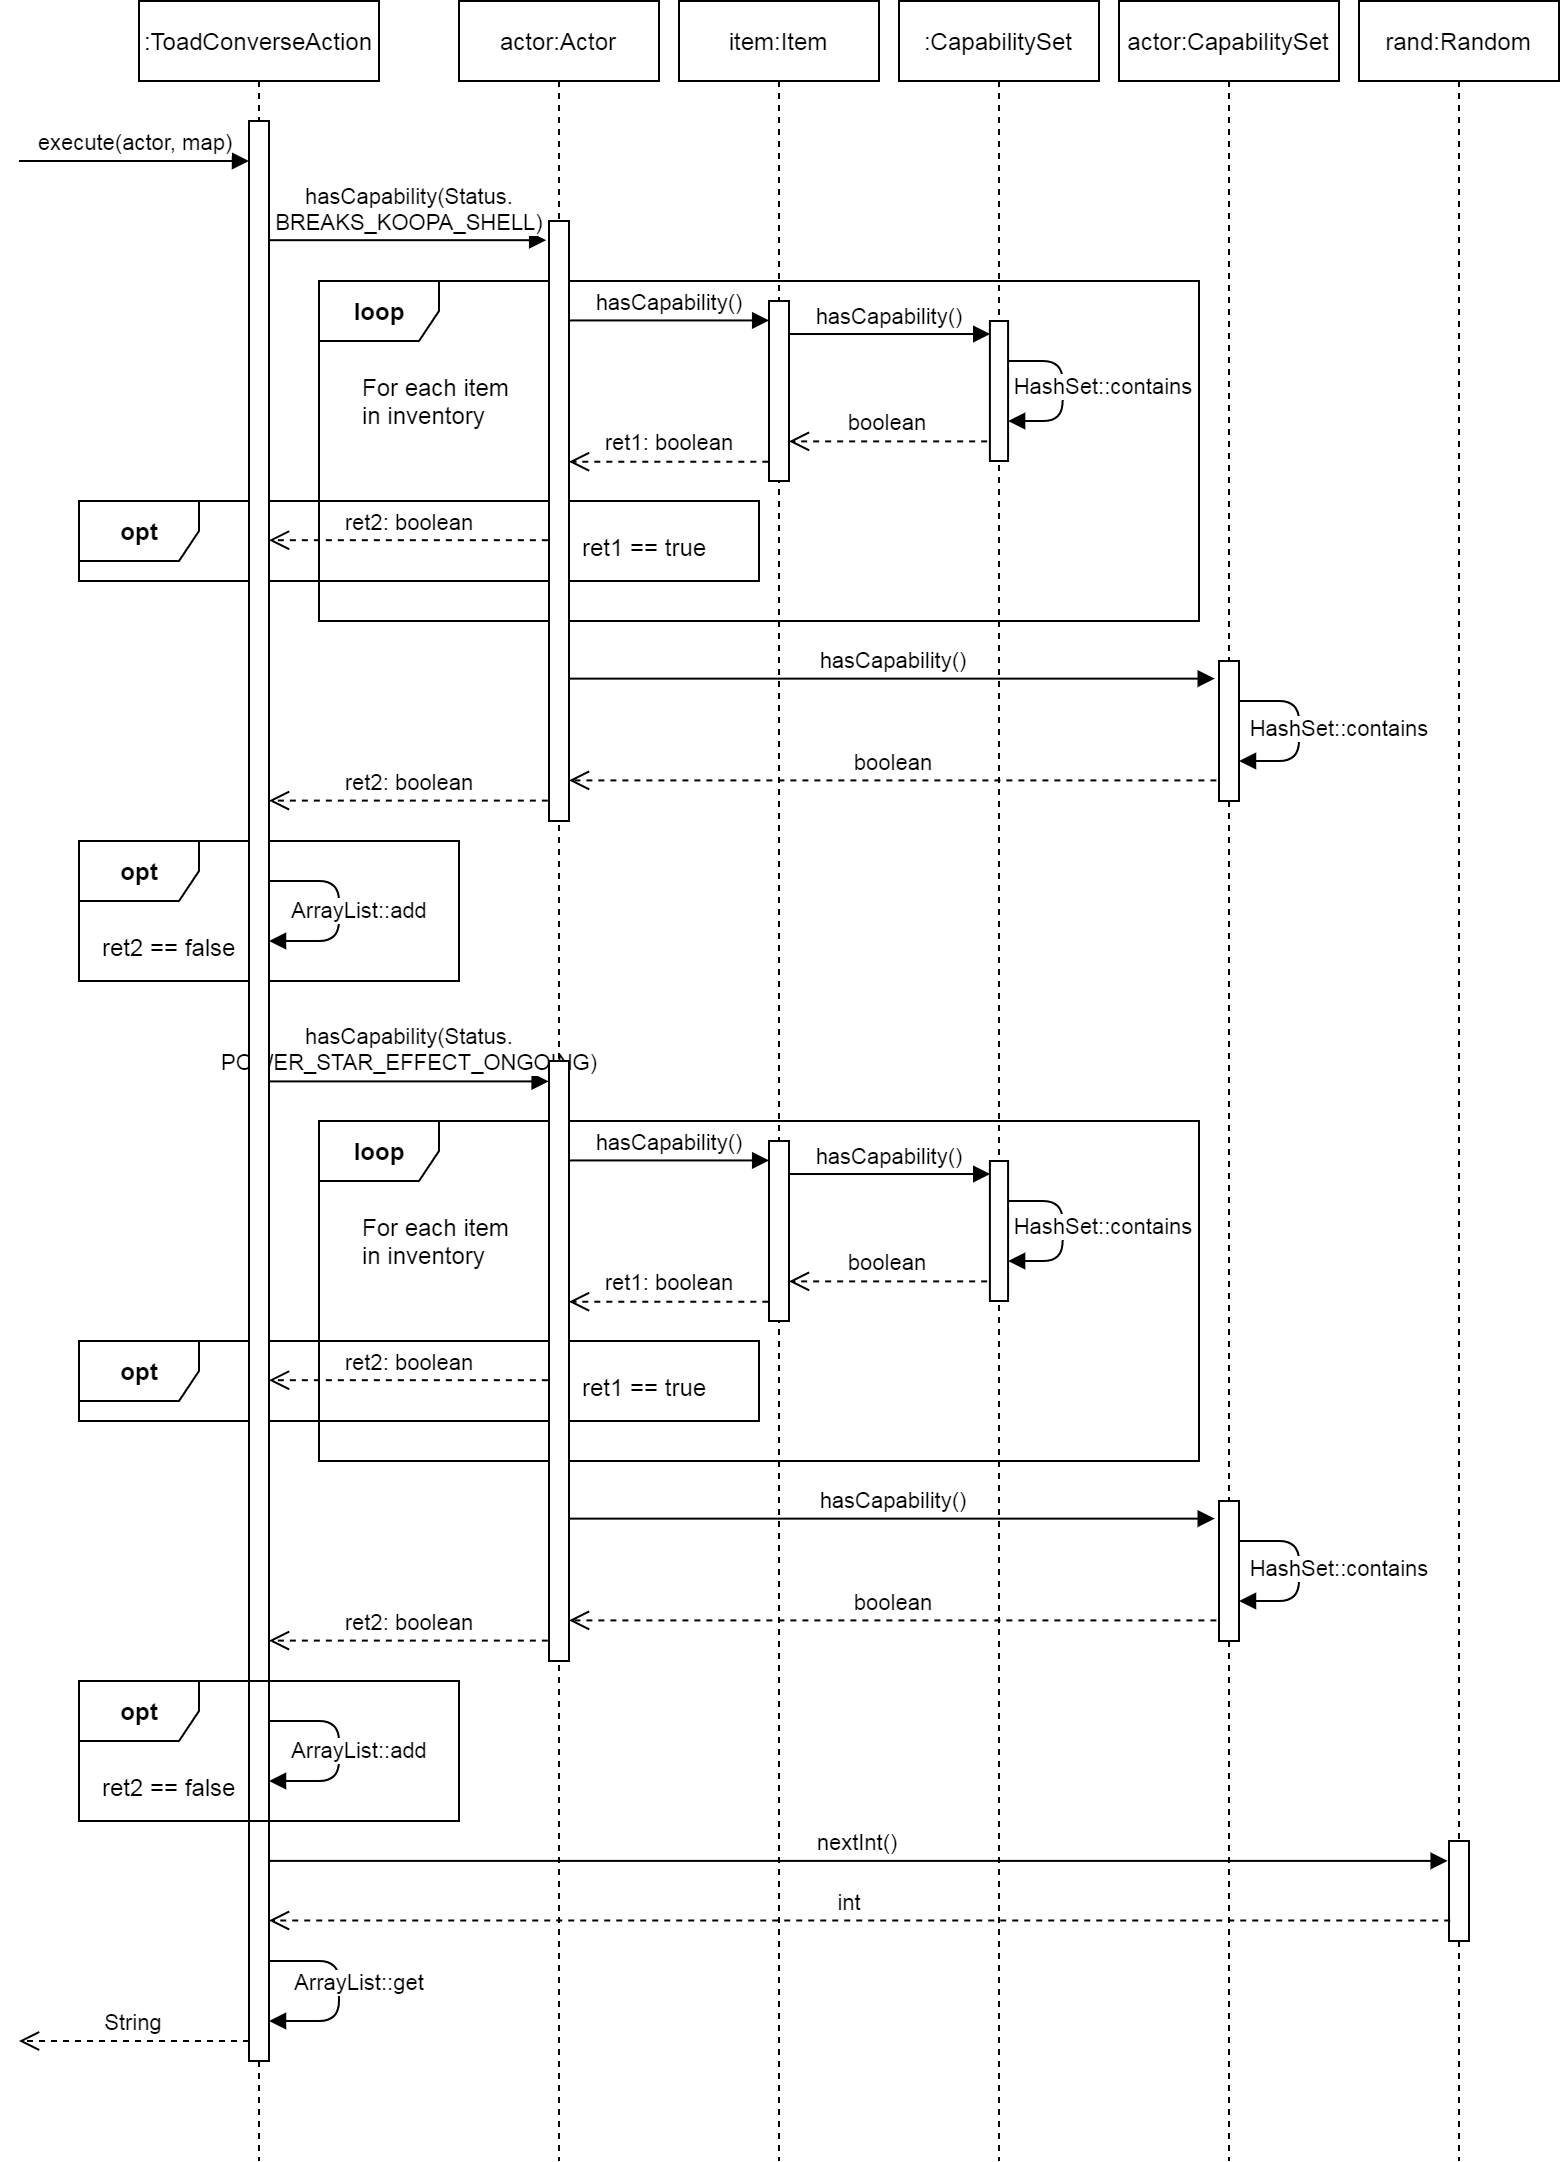

The diagram above was exported from draw.io. Its source (the exported page's mxGraphModel, read from the mxfile embedded in the PNG):
<mxGraphModel dx="1039" dy="1496" grid="1" gridSize="10" guides="1" tooltips="1" connect="1" arrows="1" fold="1" page="1" pageScale="1" pageWidth="827" pageHeight="1169" math="0" shadow="0">
  <root>
    <mxCell id="0" />
    <mxCell id="1" parent="0" />
    <mxCell id="10" value="hasCapability(Status.&lt;br&gt;BREAKS_KOOPA_SHELL)" style="html=1;verticalAlign=bottom;endArrow=block;entryX=-0.142;entryY=0.032;entryDx=0;entryDy=0;entryPerimeter=0;" parent="1" source="8" target="9" edge="1">
      <mxGeometry width="80" relative="1" as="geometry">
        <mxPoint x="130" y="170" as="sourcePoint" />
        <mxPoint x="210" y="170" as="targetPoint" />
      </mxGeometry>
    </mxCell>
    <mxCell id="162" value="hasCapability(Status.&lt;br&gt;POWER_STAR_EFFECT_ONGOING)" style="html=1;verticalAlign=bottom;endArrow=block;entryX=-0.019;entryY=0.034;entryDx=0;entryDy=0;entryPerimeter=0;" edge="1" parent="1" target="160" source="8">
      <mxGeometry width="80" relative="1" as="geometry">
        <mxPoint x="135" y="573.9000000000001" as="sourcePoint" />
        <mxPoint x="270" y="580" as="targetPoint" />
      </mxGeometry>
    </mxCell>
    <mxCell id="153" value="&lt;b&gt;loop&lt;/b&gt;" style="shape=umlFrame;tabWidth=110;tabHeight=30;tabPosition=left;html=1;boundedLbl=1;labelInHeader=1;width=60;height=30;recursiveResize=0;" vertex="1" parent="1">
      <mxGeometry x="160" y="600" width="440" height="170" as="geometry" />
    </mxCell>
    <mxCell id="154" value="For each item&#10;in inventory" style="text" vertex="1" parent="153">
      <mxGeometry width="100" height="20" relative="1" as="geometry">
        <mxPoint x="20" y="40" as="offset" />
      </mxGeometry>
    </mxCell>
    <mxCell id="155" value="&lt;b&gt;opt&lt;/b&gt;" style="shape=umlFrame;tabWidth=110;tabHeight=30;tabPosition=left;html=1;boundedLbl=1;labelInHeader=1;width=60;height=30;recursiveResize=0;" vertex="1" parent="1">
      <mxGeometry x="40" y="710" width="340" height="40" as="geometry" />
    </mxCell>
    <mxCell id="156" value="ret1 == true" style="text" vertex="1" parent="155">
      <mxGeometry x="250" y="10" width="70" height="10" as="geometry" />
    </mxCell>
    <mxCell id="82" value="&lt;b&gt;loop&lt;/b&gt;" style="shape=umlFrame;tabWidth=110;tabHeight=30;tabPosition=left;html=1;boundedLbl=1;labelInHeader=1;width=60;height=30;recursiveResize=0;" vertex="1" parent="1">
      <mxGeometry x="160" y="180" width="440" height="170" as="geometry" />
    </mxCell>
    <mxCell id="83" value="For each item&#10;in inventory" style="text" vertex="1" parent="82">
      <mxGeometry width="100" height="20" relative="1" as="geometry">
        <mxPoint x="20" y="40" as="offset" />
      </mxGeometry>
    </mxCell>
    <mxCell id="51" value="&lt;b&gt;opt&lt;/b&gt;" style="shape=umlFrame;tabWidth=110;tabHeight=30;tabPosition=left;html=1;boundedLbl=1;labelInHeader=1;width=60;height=30;recursiveResize=0;" parent="1" vertex="1">
      <mxGeometry x="40" y="290" width="340" height="40" as="geometry" />
    </mxCell>
    <mxCell id="60" value="&lt;b&gt;opt&lt;/b&gt;" style="shape=umlFrame;tabWidth=110;tabHeight=30;tabPosition=left;html=1;boundedLbl=1;labelInHeader=1;width=60;height=30;recursiveResize=0;" vertex="1" parent="1">
      <mxGeometry x="40" y="460" width="190" height="70" as="geometry" />
    </mxCell>
    <mxCell id="61" value="ret2 == false" style="text" vertex="1" parent="60">
      <mxGeometry width="60" height="20" relative="1" as="geometry">
        <mxPoint x="10" y="40" as="offset" />
      </mxGeometry>
    </mxCell>
    <mxCell id="3" value=":ToadConverseAction" style="shape=umlLifeline;perimeter=lifelinePerimeter;whiteSpace=wrap;html=1;container=1;collapsible=0;recursiveResize=0;outlineConnect=0;" parent="1" vertex="1">
      <mxGeometry x="70" y="40" width="120" height="1080" as="geometry" />
    </mxCell>
    <mxCell id="7" value="execute(actor, map)" style="html=1;verticalAlign=bottom;endArrow=block;" parent="3" target="8" edge="1">
      <mxGeometry width="80" relative="1" as="geometry">
        <mxPoint x="-60" y="80" as="sourcePoint" />
        <mxPoint x="50" y="91" as="targetPoint" />
      </mxGeometry>
    </mxCell>
    <mxCell id="8" value="" style="html=1;points=[];perimeter=orthogonalPerimeter;" parent="3" vertex="1">
      <mxGeometry x="55" y="60" width="10" height="970" as="geometry" />
    </mxCell>
    <mxCell id="19" value="ArrayList::add" style="html=1;verticalAlign=bottom;endArrow=block;" parent="3" source="8" target="8" edge="1">
      <mxGeometry x="0.1818" y="10" width="80" relative="1" as="geometry">
        <mxPoint x="-20" y="590" as="sourcePoint" />
        <mxPoint x="60" y="590" as="targetPoint" />
        <Array as="points">
          <mxPoint x="100" y="440" />
          <mxPoint x="100" y="470" />
        </Array>
        <mxPoint as="offset" />
      </mxGeometry>
    </mxCell>
    <mxCell id="72" value="ArrayList::get" style="html=1;verticalAlign=bottom;endArrow=block;" edge="1" parent="3" source="8" target="8">
      <mxGeometry x="0.1" y="10" width="80" relative="1" as="geometry">
        <mxPoint x="75" y="570" as="sourcePoint" />
        <mxPoint x="75" y="610" as="targetPoint" />
        <Array as="points">
          <mxPoint x="100" y="980" />
          <mxPoint x="100" y="1010" />
        </Array>
        <mxPoint as="offset" />
      </mxGeometry>
    </mxCell>
    <mxCell id="159" value="ArrayList::add" style="html=1;verticalAlign=bottom;endArrow=block;" edge="1" parent="3" source="8" target="8">
      <mxGeometry x="0.1818" y="10" width="80" relative="1" as="geometry">
        <mxPoint x="65" y="860" as="sourcePoint" />
        <mxPoint x="65" y="890" as="targetPoint" />
        <Array as="points">
          <mxPoint x="100" y="860" />
          <mxPoint x="100" y="890" />
        </Array>
        <mxPoint as="offset" />
      </mxGeometry>
    </mxCell>
    <mxCell id="4" value="actor:Actor" style="shape=umlLifeline;perimeter=lifelinePerimeter;whiteSpace=wrap;html=1;container=1;collapsible=0;recursiveResize=0;outlineConnect=0;" parent="1" vertex="1">
      <mxGeometry x="230" y="40" width="100" height="1080" as="geometry" />
    </mxCell>
    <mxCell id="9" value="" style="html=1;points=[];perimeter=orthogonalPerimeter;" parent="4" vertex="1">
      <mxGeometry x="45" y="110" width="10" height="300" as="geometry" />
    </mxCell>
    <mxCell id="18" value="String" style="html=1;verticalAlign=bottom;endArrow=open;dashed=1;endSize=8;" parent="1" source="8" edge="1">
      <mxGeometry relative="1" as="geometry">
        <mxPoint x="110" y="590" as="sourcePoint" />
        <mxPoint x="10" y="1060" as="targetPoint" />
      </mxGeometry>
    </mxCell>
    <mxCell id="20" value="hasCapability()" style="html=1;verticalAlign=bottom;endArrow=block;entryX=0.009;entryY=0.108;entryDx=0;entryDy=0;entryPerimeter=0;" parent="1" source="9" target="11" edge="1">
      <mxGeometry width="80" relative="1" as="geometry">
        <mxPoint x="145" y="180.16000000000008" as="sourcePoint" />
        <mxPoint x="285.31999999999994" y="180.16000000000008" as="targetPoint" />
      </mxGeometry>
    </mxCell>
    <mxCell id="22" value="hasCapability()" style="html=1;verticalAlign=bottom;endArrow=block;entryX=0.018;entryY=0.093;entryDx=0;entryDy=0;entryPerimeter=0;" parent="1" source="11" target="16" edge="1">
      <mxGeometry width="80" relative="1" as="geometry">
        <mxPoint x="295" y="229.55000000000018" as="sourcePoint" />
        <mxPoint x="424.78" y="229.55000000000018" as="targetPoint" />
      </mxGeometry>
    </mxCell>
    <mxCell id="27" value="hasCapability()" style="html=1;verticalAlign=bottom;endArrow=block;entryX=-0.213;entryY=0.126;entryDx=0;entryDy=0;entryPerimeter=0;" parent="1" source="9" target="25" edge="1">
      <mxGeometry width="80" relative="1" as="geometry">
        <mxPoint x="290" y="455.0000000000002" as="sourcePoint" />
        <mxPoint x="419.78" y="455.0000000000002" as="targetPoint" />
      </mxGeometry>
    </mxCell>
    <mxCell id="37" value="boolean" style="html=1;verticalAlign=bottom;endArrow=open;dashed=1;endSize=8;exitX=-0.151;exitY=0.86;exitDx=0;exitDy=0;exitPerimeter=0;" parent="1" source="16" target="11" edge="1">
      <mxGeometry relative="1" as="geometry">
        <mxPoint x="540" y="330" as="sourcePoint" />
        <mxPoint x="460" y="330" as="targetPoint" />
      </mxGeometry>
    </mxCell>
    <mxCell id="48" value="boolean" style="html=1;verticalAlign=bottom;endArrow=open;dashed=1;endSize=8;exitX=-0.13;exitY=0.853;exitDx=0;exitDy=0;exitPerimeter=0;" parent="1" source="25" target="9" edge="1">
      <mxGeometry relative="1" as="geometry">
        <mxPoint x="570" y="339.96000000000004" as="sourcePoint" />
        <mxPoint x="435" y="339.96000000000004" as="targetPoint" />
      </mxGeometry>
    </mxCell>
    <mxCell id="55" value="ret2: boolean" style="html=1;verticalAlign=bottom;endArrow=open;dashed=1;endSize=8;exitX=-0.057;exitY=0.532;exitDx=0;exitDy=0;exitPerimeter=0;" parent="1" source="9" target="8" edge="1">
      <mxGeometry relative="1" as="geometry">
        <mxPoint x="570" y="389.9599999999998" as="sourcePoint" />
        <mxPoint x="435" y="389.9599999999998" as="targetPoint" />
        <Array as="points" />
      </mxGeometry>
    </mxCell>
    <mxCell id="59" value="ret2: boolean" style="html=1;verticalAlign=bottom;endArrow=open;dashed=1;endSize=8;exitX=-0.057;exitY=0.966;exitDx=0;exitDy=0;exitPerimeter=0;" edge="1" parent="1" source="9" target="8">
      <mxGeometry relative="1" as="geometry">
        <mxPoint x="264.90999999999985" y="490.0999999999999" as="sourcePoint" />
        <mxPoint x="125" y="489.78999999999996" as="targetPoint" />
        <Array as="points" />
      </mxGeometry>
    </mxCell>
    <mxCell id="62" value="rand:Random" style="shape=umlLifeline;perimeter=lifelinePerimeter;whiteSpace=wrap;html=1;container=1;collapsible=0;recursiveResize=0;outlineConnect=0;" vertex="1" parent="1">
      <mxGeometry x="680" y="40" width="100" height="1080" as="geometry" />
    </mxCell>
    <mxCell id="63" value="" style="html=1;points=[];perimeter=orthogonalPerimeter;" vertex="1" parent="62">
      <mxGeometry x="45" y="920" width="10" height="50" as="geometry" />
    </mxCell>
    <mxCell id="71" value="nextInt()" style="html=1;verticalAlign=bottom;endArrow=block;entryX=-0.066;entryY=0.199;entryDx=0;entryDy=0;entryPerimeter=0;" edge="1" parent="1" source="8" target="63">
      <mxGeometry width="80" relative="1" as="geometry">
        <mxPoint x="295" y="491.34000000000015" as="sourcePoint" />
        <mxPoint x="717.8699999999999" y="491.34000000000015" as="targetPoint" />
      </mxGeometry>
    </mxCell>
    <mxCell id="73" value="int" style="html=1;verticalAlign=bottom;endArrow=open;dashed=1;endSize=8;exitX=0.062;exitY=0.795;exitDx=0;exitDy=0;exitPerimeter=0;" edge="1" parent="1" source="63" target="8">
      <mxGeometry x="0.0181" relative="1" as="geometry">
        <mxPoint x="717.6799999999998" y="558.6599999999999" as="sourcePoint" />
        <mxPoint x="295" y="558.6599999999999" as="targetPoint" />
        <mxPoint as="offset" />
      </mxGeometry>
    </mxCell>
    <mxCell id="79" value="ret1: boolean" style="html=1;verticalAlign=bottom;endArrow=open;dashed=1;endSize=8;exitX=-0.034;exitY=0.893;exitDx=0;exitDy=0;exitPerimeter=0;" edge="1" parent="1" source="11" target="9">
      <mxGeometry relative="1" as="geometry">
        <mxPoint x="420" y="270" as="sourcePoint" />
        <mxPoint x="435" y="270.1999999999998" as="targetPoint" />
      </mxGeometry>
    </mxCell>
    <mxCell id="157" value="&lt;b&gt;opt&lt;/b&gt;" style="shape=umlFrame;tabWidth=110;tabHeight=30;tabPosition=left;html=1;boundedLbl=1;labelInHeader=1;width=60;height=30;recursiveResize=0;" vertex="1" parent="1">
      <mxGeometry x="40" y="880" width="190" height="70" as="geometry" />
    </mxCell>
    <mxCell id="158" value="ret2 == false" style="text" vertex="1" parent="157">
      <mxGeometry width="60" height="20" relative="1" as="geometry">
        <mxPoint x="10" y="40" as="offset" />
      </mxGeometry>
    </mxCell>
    <mxCell id="160" value="" style="html=1;points=[];perimeter=orthogonalPerimeter;" vertex="1" parent="1">
      <mxGeometry x="275" y="570" width="10" height="300" as="geometry" />
    </mxCell>
    <mxCell id="163" value="hasCapability()" style="html=1;verticalAlign=bottom;endArrow=block;entryX=0.009;entryY=0.108;entryDx=0;entryDy=0;entryPerimeter=0;" edge="1" parent="1" source="160" target="161">
      <mxGeometry width="80" relative="1" as="geometry">
        <mxPoint x="145" y="600.1600000000001" as="sourcePoint" />
        <mxPoint x="285.31999999999994" y="600.1600000000001" as="targetPoint" />
      </mxGeometry>
    </mxCell>
    <mxCell id="164" value="hasCapability()" style="html=1;verticalAlign=bottom;endArrow=block;entryX=0.018;entryY=0.093;entryDx=0;entryDy=0;entryPerimeter=0;" edge="1" parent="1" source="161" target="173">
      <mxGeometry width="80" relative="1" as="geometry">
        <mxPoint x="295" y="649.5500000000002" as="sourcePoint" />
        <mxPoint x="424.78" y="649.5500000000002" as="targetPoint" />
      </mxGeometry>
    </mxCell>
    <mxCell id="167" value="hasCapability()" style="html=1;verticalAlign=bottom;endArrow=block;entryX=-0.213;entryY=0.126;entryDx=0;entryDy=0;entryPerimeter=0;" edge="1" parent="1" source="160" target="165">
      <mxGeometry width="80" relative="1" as="geometry">
        <mxPoint x="290" y="875.0000000000002" as="sourcePoint" />
        <mxPoint x="419.78" y="875.0000000000002" as="targetPoint" />
      </mxGeometry>
    </mxCell>
    <mxCell id="168" value="boolean" style="html=1;verticalAlign=bottom;endArrow=open;dashed=1;endSize=8;exitX=-0.151;exitY=0.86;exitDx=0;exitDy=0;exitPerimeter=0;" edge="1" parent="1" source="173" target="161">
      <mxGeometry relative="1" as="geometry">
        <mxPoint x="540" y="750" as="sourcePoint" />
        <mxPoint x="460" y="750" as="targetPoint" />
      </mxGeometry>
    </mxCell>
    <mxCell id="169" value="boolean" style="html=1;verticalAlign=bottom;endArrow=open;dashed=1;endSize=8;exitX=-0.13;exitY=0.853;exitDx=0;exitDy=0;exitPerimeter=0;" edge="1" parent="1" source="165" target="160">
      <mxGeometry relative="1" as="geometry">
        <mxPoint x="570" y="759.96" as="sourcePoint" />
        <mxPoint x="435" y="759.96" as="targetPoint" />
      </mxGeometry>
    </mxCell>
    <mxCell id="170" value="ret2: boolean" style="html=1;verticalAlign=bottom;endArrow=open;dashed=1;endSize=8;exitX=-0.057;exitY=0.532;exitDx=0;exitDy=0;exitPerimeter=0;" edge="1" parent="1" source="160" target="8">
      <mxGeometry relative="1" as="geometry">
        <mxPoint x="570" y="809.9599999999998" as="sourcePoint" />
        <mxPoint x="135" y="729.5999999999999" as="targetPoint" />
        <Array as="points" />
      </mxGeometry>
    </mxCell>
    <mxCell id="171" value="ret2: boolean" style="html=1;verticalAlign=bottom;endArrow=open;dashed=1;endSize=8;exitX=-0.057;exitY=0.966;exitDx=0;exitDy=0;exitPerimeter=0;" edge="1" parent="1" source="160" target="8">
      <mxGeometry relative="1" as="geometry">
        <mxPoint x="264.90999999999985" y="910.0999999999999" as="sourcePoint" />
        <mxPoint x="135" y="859.8000000000002" as="targetPoint" />
        <Array as="points" />
      </mxGeometry>
    </mxCell>
    <mxCell id="172" value="ret1: boolean" style="html=1;verticalAlign=bottom;endArrow=open;dashed=1;endSize=8;exitX=-0.034;exitY=0.893;exitDx=0;exitDy=0;exitPerimeter=0;" edge="1" parent="1" source="161" target="160">
      <mxGeometry relative="1" as="geometry">
        <mxPoint x="420" y="690" as="sourcePoint" />
        <mxPoint x="435" y="690.1999999999998" as="targetPoint" />
      </mxGeometry>
    </mxCell>
    <mxCell id="197" value="" style="group" vertex="1" connectable="0" parent="1">
      <mxGeometry x="340" y="40" width="100" height="1080" as="geometry" />
    </mxCell>
    <mxCell id="5" value="item:Item" style="shape=umlLifeline;perimeter=lifelinePerimeter;whiteSpace=wrap;html=1;container=1;collapsible=0;recursiveResize=0;outlineConnect=0;" parent="197" vertex="1">
      <mxGeometry width="100" height="1080" as="geometry" />
    </mxCell>
    <mxCell id="11" value="" style="html=1;points=[];perimeter=orthogonalPerimeter;" parent="5" vertex="1">
      <mxGeometry x="45" y="150" width="10" height="90" as="geometry" />
    </mxCell>
    <mxCell id="74" value="ret1 == true" style="text" vertex="1" parent="5">
      <mxGeometry x="-50" y="260" width="70" height="10" as="geometry" />
    </mxCell>
    <mxCell id="161" value="" style="html=1;points=[];perimeter=orthogonalPerimeter;" vertex="1" parent="197">
      <mxGeometry x="45" y="570" width="10" height="90" as="geometry" />
    </mxCell>
    <mxCell id="201" value="" style="group" vertex="1" connectable="0" parent="1">
      <mxGeometry x="560" y="40" width="110" height="1080" as="geometry" />
    </mxCell>
    <mxCell id="24" value="actor:CapabilitySet" style="shape=umlLifeline;perimeter=lifelinePerimeter;whiteSpace=wrap;html=1;container=1;collapsible=0;recursiveResize=0;outlineConnect=0;" parent="201" vertex="1">
      <mxGeometry width="110" height="1080" as="geometry" />
    </mxCell>
    <mxCell id="25" value="" style="html=1;points=[];perimeter=orthogonalPerimeter;" parent="24" vertex="1">
      <mxGeometry x="50" y="330" width="10" height="70" as="geometry" />
    </mxCell>
    <mxCell id="26" value="HashSet::contains" style="html=1;verticalAlign=bottom;endArrow=block;" parent="24" source="25" target="25" edge="1">
      <mxGeometry x="0.1818" y="20" width="80" relative="1" as="geometry">
        <mxPoint x="-375.74" y="588.4200000000001" as="sourcePoint" />
        <mxPoint x="-375.31999999999994" y="673.44" as="targetPoint" />
        <Array as="points">
          <mxPoint x="90" y="350" />
          <mxPoint x="90" y="380" />
        </Array>
        <mxPoint as="offset" />
      </mxGeometry>
    </mxCell>
    <mxCell id="165" value="" style="html=1;points=[];perimeter=orthogonalPerimeter;" vertex="1" parent="201">
      <mxGeometry x="50" y="750" width="10" height="70" as="geometry" />
    </mxCell>
    <mxCell id="166" value="HashSet::contains" style="html=1;verticalAlign=bottom;endArrow=block;" edge="1" parent="201" source="165" target="165">
      <mxGeometry x="0.1818" y="20" width="80" relative="1" as="geometry">
        <mxPoint x="-1075.74" y="968.4200000000001" as="sourcePoint" />
        <mxPoint x="-1075.32" y="1053.44" as="targetPoint" />
        <Array as="points">
          <mxPoint x="90" y="770" />
          <mxPoint x="90" y="800" />
        </Array>
        <mxPoint as="offset" />
      </mxGeometry>
    </mxCell>
    <mxCell id="202" value="" style="group" vertex="1" connectable="0" parent="1">
      <mxGeometry x="450" y="40" width="100" height="1080" as="geometry" />
    </mxCell>
    <mxCell id="15" value=":CapabilitySet" style="shape=umlLifeline;perimeter=lifelinePerimeter;whiteSpace=wrap;html=1;container=1;collapsible=0;recursiveResize=0;outlineConnect=0;" parent="202" vertex="1">
      <mxGeometry width="100" height="1080" as="geometry" />
    </mxCell>
    <mxCell id="16" value="" style="html=1;points=[];perimeter=orthogonalPerimeter;" parent="202" vertex="1">
      <mxGeometry x="45.45454545454545" y="160" width="9.09090909090909" height="70" as="geometry" />
    </mxCell>
    <mxCell id="21" value="HashSet::contains" style="html=1;verticalAlign=bottom;endArrow=block;" parent="202" source="16" target="16" edge="1">
      <mxGeometry x="0.1818" y="20" width="80" relative="1" as="geometry">
        <mxPoint x="-341.58181818181816" y="588.4200000000001" as="sourcePoint" />
        <mxPoint x="-341.19999999999993" y="673.44" as="targetPoint" />
        <Array as="points">
          <mxPoint x="81.81818181818181" y="180" />
          <mxPoint x="81.81818181818181" y="210" />
        </Array>
        <mxPoint as="offset" />
      </mxGeometry>
    </mxCell>
    <mxCell id="173" value="" style="html=1;points=[];perimeter=orthogonalPerimeter;" vertex="1" parent="202">
      <mxGeometry x="45.45454545454545" y="580" width="9.09090909090909" height="70" as="geometry" />
    </mxCell>
    <mxCell id="174" value="HashSet::contains" style="html=1;verticalAlign=bottom;endArrow=block;" edge="1" parent="202" source="173" target="173">
      <mxGeometry x="0.1818" y="20" width="80" relative="1" as="geometry">
        <mxPoint x="-341.58181818181816" y="1008.4200000000001" as="sourcePoint" />
        <mxPoint x="-341.19999999999993" y="1093.44" as="targetPoint" />
        <Array as="points">
          <mxPoint x="81.81818181818181" y="600" />
          <mxPoint x="81.81818181818181" y="630" />
        </Array>
        <mxPoint as="offset" />
      </mxGeometry>
    </mxCell>
  </root>
</mxGraphModel>